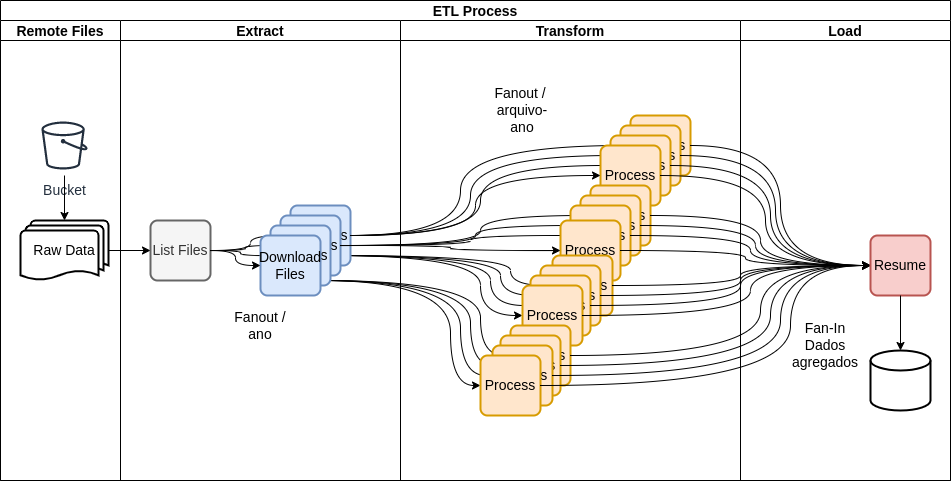

The diagram above was exported from draw.io. Its source (the exported page's mxGraphModel, read from the mxfile embedded in the PNG):
<mxGraphModel dx="1422" dy="1616" grid="1" gridSize="10" guides="1" tooltips="1" connect="1" arrows="1" fold="1" page="1" pageScale="1" pageWidth="1100" pageHeight="850" math="0" shadow="0">
  <root>
    <mxCell id="0" />
    <mxCell id="1" parent="0" />
    <mxCell id="2" value="ETL Process" style="swimlane;childLayout=stackLayout;resizeParent=1;resizeParentMax=0;startSize=20;fontSize=14;fontColor=#000000;strokeWidth=1;fillColor=default;" vertex="1" parent="1">
      <mxGeometry x="90" y="-180" width="950" height="480" as="geometry" />
    </mxCell>
    <mxCell id="9" value="Remote Files" style="swimlane;startSize=20;fontSize=14;fontColor=#000000;strokeWidth=1;fillColor=default;" vertex="1" parent="2">
      <mxGeometry y="20" width="120" height="460" as="geometry" />
    </mxCell>
    <mxCell id="10" value="Extract" style="swimlane;startSize=20;fontSize=14;fontColor=#000000;strokeWidth=1;fillColor=default;" vertex="1" parent="2">
      <mxGeometry x="120" y="20" width="280" height="460" as="geometry" />
    </mxCell>
    <mxCell id="11" value="Transform" style="swimlane;startSize=20;fontSize=14;fontColor=#000000;strokeWidth=1;fillColor=default;" vertex="1" parent="2">
      <mxGeometry x="400" y="20" width="340" height="460" as="geometry" />
    </mxCell>
    <mxCell id="14" value="Load" style="swimlane;startSize=20;fontSize=14;fontColor=#000000;strokeWidth=1;fillColor=default;" vertex="1" parent="2">
      <mxGeometry x="740" y="20" width="210" height="460" as="geometry" />
    </mxCell>
    <mxCell id="15" value="Raw Data" style="strokeWidth=2;html=1;shape=mxgraph.flowchart.multi-document;whiteSpace=wrap;fontSize=14;fontColor=#000000;fillColor=default;" vertex="1" parent="1">
      <mxGeometry x="110" y="40" width="88" height="60" as="geometry" />
    </mxCell>
    <mxCell id="16" value="Bucket" style="outlineConnect=0;fontColor=#232F3E;gradientColor=none;strokeColor=#232F3E;fillColor=#ffffff;dashed=0;verticalLabelPosition=bottom;verticalAlign=top;align=center;html=1;fontSize=14;fontStyle=0;aspect=fixed;shape=mxgraph.aws4.resourceIcon;resIcon=mxgraph.aws4.bucket;" vertex="1" parent="1">
      <mxGeometry x="124" y="-65" width="60" height="60" as="geometry" />
    </mxCell>
    <mxCell id="17" value="" style="edgeStyle=orthogonalEdgeStyle;rounded=0;orthogonalLoop=1;jettySize=auto;html=1;fontSize=14;fontColor=#000000;strokeColor=#000000;curved=1;" edge="1" source="16" target="15" parent="1">
      <mxGeometry relative="1" as="geometry" />
    </mxCell>
    <mxCell id="18" value="List Files" style="rounded=1;whiteSpace=wrap;html=1;absoluteArcSize=1;arcSize=14;strokeWidth=2;fontSize=14;fontColor=#333333;fillColor=#f5f5f5;strokeColor=#666666;imageWidth=15;imageHeight=15;" vertex="1" parent="1">
      <mxGeometry x="240" y="40" width="60" height="60" as="geometry" />
    </mxCell>
    <mxCell id="19" style="edgeStyle=orthogonalEdgeStyle;rounded=0;orthogonalLoop=1;jettySize=auto;html=1;fontSize=14;fontColor=#000000;strokeColor=#000000;curved=1;" edge="1" source="15" target="18" parent="1">
      <mxGeometry relative="1" as="geometry" />
    </mxCell>
    <mxCell id="20" style="edgeStyle=orthogonalEdgeStyle;rounded=0;orthogonalLoop=1;jettySize=auto;html=1;fontSize=14;fontColor=#000000;strokeColor=#000000;curved=1;" edge="1" source="18" target="23" parent="1">
      <mxGeometry relative="1" as="geometry">
        <mxPoint x="400" y="-5" as="targetPoint" />
      </mxGeometry>
    </mxCell>
    <mxCell id="21" style="edgeStyle=orthogonalEdgeStyle;rounded=0;orthogonalLoop=1;jettySize=auto;html=1;fontSize=14;fontColor=#000000;strokeColor=#000000;curved=1;" edge="1" source="18" target="25" parent="1">
      <mxGeometry relative="1" as="geometry" />
    </mxCell>
    <mxCell id="22" style="edgeStyle=orthogonalEdgeStyle;rounded=0;orthogonalLoop=1;jettySize=auto;html=1;fontSize=14;fontColor=#000000;strokeColor=#000000;curved=1;" edge="1" source="18" target="24" parent="1">
      <mxGeometry relative="1" as="geometry" />
    </mxCell>
    <mxCell id="23" value="List Files" style="rounded=1;whiteSpace=wrap;html=1;absoluteArcSize=1;arcSize=14;strokeWidth=2;fontSize=14;fillColor=#dae8fc;strokeColor=#6c8ebf;imageWidth=15;imageHeight=15;" vertex="1" parent="1">
      <mxGeometry x="380" y="25" width="60" height="60" as="geometry" />
    </mxCell>
    <mxCell id="24" value="List Files" style="rounded=1;whiteSpace=wrap;html=1;absoluteArcSize=1;arcSize=14;strokeWidth=2;fontSize=14;fillColor=#dae8fc;strokeColor=#6c8ebf;imageWidth=15;imageHeight=15;" vertex="1" parent="1">
      <mxGeometry x="370" y="35" width="60" height="60" as="geometry" />
    </mxCell>
    <mxCell id="25" value="List Files" style="rounded=1;whiteSpace=wrap;html=1;absoluteArcSize=1;arcSize=14;strokeWidth=2;fontSize=14;fillColor=#dae8fc;strokeColor=#6c8ebf;imageWidth=15;imageHeight=15;" vertex="1" parent="1">
      <mxGeometry x="360" y="45" width="60" height="60" as="geometry" />
    </mxCell>
    <mxCell id="26" value="Download Files&lt;br style=&quot;font-size: 14px;&quot;&gt;" style="rounded=1;whiteSpace=wrap;html=1;absoluteArcSize=1;arcSize=14;strokeWidth=2;fontSize=14;fillColor=#dae8fc;strokeColor=#6c8ebf;imageWidth=15;imageHeight=15;" vertex="1" parent="1">
      <mxGeometry x="350" y="55" width="60" height="60" as="geometry" />
    </mxCell>
    <mxCell id="27" style="edgeStyle=orthogonalEdgeStyle;rounded=0;orthogonalLoop=1;jettySize=auto;html=1;fontSize=14;fontColor=#000000;strokeColor=#000000;curved=1;" edge="1" source="18" target="26" parent="1">
      <mxGeometry relative="1" as="geometry" />
    </mxCell>
    <mxCell id="28" value="Fanout / ano" style="text;html=1;strokeColor=none;fillColor=none;align=center;verticalAlign=middle;whiteSpace=wrap;rounded=0;fontSize=14;fontColor=#000000;" vertex="1" parent="1">
      <mxGeometry x="320" y="130" width="60" height="30" as="geometry" />
    </mxCell>
    <mxCell id="29" style="edgeStyle=orthogonalEdgeStyle;curved=1;rounded=0;orthogonalLoop=1;jettySize=auto;html=1;fontSize=14;fontColor=#000000;strokeColor=#000000;" edge="1" source="23" target="35" parent="1">
      <mxGeometry relative="1" as="geometry">
        <Array as="points">
          <mxPoint x="550" y="55" />
          <mxPoint x="550" y="-35" />
        </Array>
      </mxGeometry>
    </mxCell>
    <mxCell id="30" style="edgeStyle=orthogonalEdgeStyle;curved=1;rounded=0;orthogonalLoop=1;jettySize=auto;html=1;fontSize=14;fontColor=#000000;strokeColor=#000000;" edge="1" source="23" target="36" parent="1">
      <mxGeometry relative="1" as="geometry">
        <Array as="points">
          <mxPoint x="560" y="55" />
          <mxPoint x="560" y="-25" />
        </Array>
      </mxGeometry>
    </mxCell>
    <mxCell id="31" style="edgeStyle=orthogonalEdgeStyle;curved=1;rounded=0;orthogonalLoop=1;jettySize=auto;html=1;fontSize=14;fontColor=#000000;strokeColor=#000000;" edge="1" source="23" target="37" parent="1">
      <mxGeometry relative="1" as="geometry">
        <Array as="points">
          <mxPoint x="570" y="55" />
          <mxPoint x="570" y="-15" />
        </Array>
      </mxGeometry>
    </mxCell>
    <mxCell id="32" style="edgeStyle=orthogonalEdgeStyle;curved=1;rounded=0;orthogonalLoop=1;jettySize=auto;html=1;fontSize=14;fontColor=#000000;strokeColor=#000000;" edge="1" source="24" target="39" parent="1">
      <mxGeometry relative="1" as="geometry">
        <Array as="points">
          <mxPoint x="570" y="65" />
          <mxPoint x="570" y="35" />
        </Array>
      </mxGeometry>
    </mxCell>
    <mxCell id="33" style="edgeStyle=orthogonalEdgeStyle;curved=1;rounded=0;orthogonalLoop=1;jettySize=auto;html=1;fontSize=14;fontColor=#000000;strokeColor=#000000;" edge="1" source="24" target="40" parent="1">
      <mxGeometry relative="1" as="geometry">
        <Array as="points">
          <mxPoint x="565" y="65" />
          <mxPoint x="565" y="45" />
        </Array>
      </mxGeometry>
    </mxCell>
    <mxCell id="34" style="edgeStyle=orthogonalEdgeStyle;curved=1;rounded=0;orthogonalLoop=1;jettySize=auto;html=1;fontSize=14;fontColor=#000000;strokeColor=#000000;" edge="1" source="24" target="41" parent="1">
      <mxGeometry relative="1" as="geometry">
        <Array as="points">
          <mxPoint x="560" y="65" />
          <mxPoint x="560" y="55" />
        </Array>
      </mxGeometry>
    </mxCell>
    <mxCell id="35" value="Process" style="rounded=1;whiteSpace=wrap;html=1;absoluteArcSize=1;arcSize=14;strokeWidth=2;fontSize=14;fillColor=#ffe6cc;strokeColor=#d79b00;imageWidth=15;imageHeight=15;" vertex="1" parent="1">
      <mxGeometry x="720" y="-65" width="60" height="60" as="geometry" />
    </mxCell>
    <mxCell id="36" value="Process" style="rounded=1;whiteSpace=wrap;html=1;absoluteArcSize=1;arcSize=14;strokeWidth=2;fontSize=14;fillColor=#ffe6cc;strokeColor=#d79b00;imageWidth=15;imageHeight=15;" vertex="1" parent="1">
      <mxGeometry x="710" y="-55" width="60" height="60" as="geometry" />
    </mxCell>
    <mxCell id="37" value="Process" style="rounded=1;whiteSpace=wrap;html=1;absoluteArcSize=1;arcSize=14;strokeWidth=2;fontSize=14;fillColor=#ffe6cc;strokeColor=#d79b00;imageWidth=15;imageHeight=15;" vertex="1" parent="1">
      <mxGeometry x="700" y="-45" width="60" height="60" as="geometry" />
    </mxCell>
    <mxCell id="38" value="Process" style="rounded=1;whiteSpace=wrap;html=1;absoluteArcSize=1;arcSize=14;strokeWidth=2;fontSize=14;fillColor=#ffe6cc;strokeColor=#d79b00;imageWidth=15;imageHeight=15;" vertex="1" parent="1">
      <mxGeometry x="690" y="-35" width="60" height="60" as="geometry" />
    </mxCell>
    <mxCell id="39" value="Process" style="rounded=1;whiteSpace=wrap;html=1;absoluteArcSize=1;arcSize=14;strokeWidth=2;fontSize=14;fillColor=#ffe6cc;strokeColor=#d79b00;imageWidth=15;imageHeight=15;" vertex="1" parent="1">
      <mxGeometry x="680" y="5" width="60" height="60" as="geometry" />
    </mxCell>
    <mxCell id="40" value="Process" style="rounded=1;whiteSpace=wrap;html=1;absoluteArcSize=1;arcSize=14;strokeWidth=2;fontSize=14;fillColor=#ffe6cc;strokeColor=#d79b00;imageWidth=15;imageHeight=15;" vertex="1" parent="1">
      <mxGeometry x="670" y="15" width="60" height="60" as="geometry" />
    </mxCell>
    <mxCell id="41" value="Process" style="rounded=1;whiteSpace=wrap;html=1;absoluteArcSize=1;arcSize=14;strokeWidth=2;fontSize=14;fillColor=#ffe6cc;strokeColor=#d79b00;imageWidth=15;imageHeight=15;" vertex="1" parent="1">
      <mxGeometry x="660" y="25" width="60" height="60" as="geometry" />
    </mxCell>
    <mxCell id="42" value="Process" style="rounded=1;whiteSpace=wrap;html=1;absoluteArcSize=1;arcSize=14;strokeWidth=2;fontSize=14;fillColor=#ffe6cc;strokeColor=#d79b00;imageWidth=15;imageHeight=15;" vertex="1" parent="1">
      <mxGeometry x="650" y="40" width="60" height="60" as="geometry" />
    </mxCell>
    <mxCell id="43" value="Process" style="rounded=1;whiteSpace=wrap;html=1;absoluteArcSize=1;arcSize=14;strokeWidth=2;fontSize=14;fillColor=#ffe6cc;strokeColor=#d79b00;imageWidth=15;imageHeight=15;" vertex="1" parent="1">
      <mxGeometry x="642" y="75" width="60" height="60" as="geometry" />
    </mxCell>
    <mxCell id="3" style="edgeStyle=orthogonalEdgeStyle;curved=1;rounded=0;orthogonalLoop=1;jettySize=auto;html=1;fontSize=14;fontColor=#000000;strokeColor=#000000;" edge="1" parent="1" source="25" target="43">
      <mxGeometry relative="1" as="geometry">
        <Array as="points">
          <mxPoint x="600" y="75" />
          <mxPoint x="600" y="105" />
        </Array>
      </mxGeometry>
    </mxCell>
    <mxCell id="44" value="Process" style="rounded=1;whiteSpace=wrap;html=1;absoluteArcSize=1;arcSize=14;strokeWidth=2;fontSize=14;fillColor=#ffe6cc;strokeColor=#d79b00;imageWidth=15;imageHeight=15;" vertex="1" parent="1">
      <mxGeometry x="630" y="85" width="60" height="60" as="geometry" />
    </mxCell>
    <mxCell id="4" style="edgeStyle=orthogonalEdgeStyle;curved=1;rounded=0;orthogonalLoop=1;jettySize=auto;html=1;fontSize=14;fontColor=#000000;strokeColor=#000000;" edge="1" parent="1" source="25" target="44">
      <mxGeometry relative="1" as="geometry">
        <Array as="points">
          <mxPoint x="590" y="75" />
          <mxPoint x="590" y="115" />
        </Array>
      </mxGeometry>
    </mxCell>
    <mxCell id="45" value="Process" style="rounded=1;whiteSpace=wrap;html=1;absoluteArcSize=1;arcSize=14;strokeWidth=2;fontSize=14;fillColor=#ffe6cc;strokeColor=#d79b00;imageWidth=15;imageHeight=15;" vertex="1" parent="1">
      <mxGeometry x="620" y="95" width="60" height="60" as="geometry" />
    </mxCell>
    <mxCell id="5" style="edgeStyle=orthogonalEdgeStyle;curved=1;rounded=0;orthogonalLoop=1;jettySize=auto;html=1;fontSize=14;fontColor=#000000;strokeColor=#000000;" edge="1" parent="1" source="25" target="45">
      <mxGeometry relative="1" as="geometry">
        <Array as="points">
          <mxPoint x="580" y="75" />
          <mxPoint x="580" y="125" />
        </Array>
      </mxGeometry>
    </mxCell>
    <mxCell id="46" value="Process" style="rounded=1;whiteSpace=wrap;html=1;absoluteArcSize=1;arcSize=14;strokeWidth=2;fontSize=14;fillColor=#ffe6cc;strokeColor=#d79b00;imageWidth=15;imageHeight=15;" vertex="1" parent="1">
      <mxGeometry x="612" y="105" width="60" height="60" as="geometry" />
    </mxCell>
    <mxCell id="12" style="edgeStyle=orthogonalEdgeStyle;curved=1;rounded=0;orthogonalLoop=1;jettySize=auto;html=1;fontSize=14;fontColor=#000000;strokeColor=#000000;" edge="1" parent="1" source="25" target="46">
      <mxGeometry relative="1" as="geometry">
        <Array as="points">
          <mxPoint x="570" y="75" />
          <mxPoint x="570" y="135" />
        </Array>
      </mxGeometry>
    </mxCell>
    <mxCell id="47" value="Process" style="rounded=1;whiteSpace=wrap;html=1;absoluteArcSize=1;arcSize=14;strokeWidth=2;fontSize=14;fillColor=#ffe6cc;strokeColor=#d79b00;imageWidth=15;imageHeight=15;" vertex="1" parent="1">
      <mxGeometry x="600" y="145" width="60" height="60" as="geometry" />
    </mxCell>
    <mxCell id="6" style="edgeStyle=orthogonalEdgeStyle;curved=1;rounded=0;orthogonalLoop=1;jettySize=auto;html=1;fontSize=14;fontColor=#000000;strokeColor=#000000;" edge="1" parent="1" source="26" target="47">
      <mxGeometry relative="1" as="geometry">
        <Array as="points">
          <mxPoint x="570" y="100" />
          <mxPoint x="570" y="175" />
        </Array>
      </mxGeometry>
    </mxCell>
    <mxCell id="48" value="Process" style="rounded=1;whiteSpace=wrap;html=1;absoluteArcSize=1;arcSize=14;strokeWidth=2;fontSize=14;fillColor=#ffe6cc;strokeColor=#d79b00;imageWidth=15;imageHeight=15;" vertex="1" parent="1">
      <mxGeometry x="590" y="155" width="60" height="60" as="geometry" />
    </mxCell>
    <mxCell id="7" style="edgeStyle=orthogonalEdgeStyle;curved=1;rounded=0;orthogonalLoop=1;jettySize=auto;html=1;fontSize=14;fontColor=#000000;strokeColor=#000000;" edge="1" parent="1" source="26" target="48">
      <mxGeometry relative="1" as="geometry">
        <Array as="points">
          <mxPoint x="560" y="100" />
          <mxPoint x="560" y="185" />
        </Array>
      </mxGeometry>
    </mxCell>
    <mxCell id="49" value="Process" style="rounded=1;whiteSpace=wrap;html=1;absoluteArcSize=1;arcSize=14;strokeWidth=2;fontSize=14;fillColor=#ffe6cc;strokeColor=#d79b00;imageWidth=15;imageHeight=15;" vertex="1" parent="1">
      <mxGeometry x="582" y="165" width="60" height="60" as="geometry" />
    </mxCell>
    <mxCell id="8" style="edgeStyle=orthogonalEdgeStyle;curved=1;rounded=0;orthogonalLoop=1;jettySize=auto;html=1;fontSize=14;fontColor=#000000;strokeColor=#000000;" edge="1" parent="1" source="26" target="49">
      <mxGeometry relative="1" as="geometry">
        <Array as="points">
          <mxPoint x="550" y="100" />
          <mxPoint x="550" y="195" />
        </Array>
      </mxGeometry>
    </mxCell>
    <mxCell id="50" value="Process" style="rounded=1;whiteSpace=wrap;html=1;absoluteArcSize=1;arcSize=14;strokeWidth=2;fontSize=14;fillColor=#ffe6cc;strokeColor=#d79b00;imageWidth=15;imageHeight=15;" vertex="1" parent="1">
      <mxGeometry x="570" y="175" width="60" height="60" as="geometry" />
    </mxCell>
    <mxCell id="13" style="edgeStyle=orthogonalEdgeStyle;curved=1;rounded=0;orthogonalLoop=1;jettySize=auto;html=1;fontSize=14;fontColor=#000000;strokeColor=#000000;" edge="1" parent="1" source="26" target="50">
      <mxGeometry relative="1" as="geometry">
        <Array as="points">
          <mxPoint x="540" y="100" />
          <mxPoint x="540" y="205" />
        </Array>
      </mxGeometry>
    </mxCell>
    <mxCell id="51" value="Fanout /&amp;nbsp;&lt;br style=&quot;font-size: 14px;&quot;&gt;arquivo-ano" style="text;html=1;strokeColor=none;fillColor=none;align=center;verticalAlign=middle;whiteSpace=wrap;rounded=0;fontSize=14;fontColor=#000000;" vertex="1" parent="1">
      <mxGeometry x="582" y="-85" width="60" height="30" as="geometry" />
    </mxCell>
    <mxCell id="52" style="edgeStyle=orthogonalEdgeStyle;curved=1;rounded=0;orthogonalLoop=1;jettySize=auto;html=1;fontSize=14;fontColor=#000000;strokeColor=#000000;" edge="1" source="23" target="38" parent="1">
      <mxGeometry relative="1" as="geometry" />
    </mxCell>
    <mxCell id="53" style="edgeStyle=orthogonalEdgeStyle;curved=1;rounded=0;orthogonalLoop=1;jettySize=auto;html=1;fontSize=14;fontColor=#000000;strokeColor=#000000;" edge="1" source="24" target="42" parent="1">
      <mxGeometry relative="1" as="geometry" />
    </mxCell>
    <mxCell id="54" style="edgeStyle=orthogonalEdgeStyle;curved=1;rounded=0;orthogonalLoop=1;jettySize=auto;html=1;entryX=0;entryY=0.5;entryDx=0;entryDy=0;fontSize=14;fontColor=#000000;strokeColor=#000000;" edge="1" source="50" target="70" parent="1">
      <mxGeometry relative="1" as="geometry">
        <Array as="points">
          <mxPoint x="880" y="205" />
          <mxPoint x="880" y="85" />
        </Array>
      </mxGeometry>
    </mxCell>
    <mxCell id="55" style="edgeStyle=orthogonalEdgeStyle;curved=1;rounded=0;orthogonalLoop=1;jettySize=auto;html=1;entryX=0;entryY=0.5;entryDx=0;entryDy=0;fontSize=14;fontColor=#000000;strokeColor=#000000;" edge="1" source="49" target="70" parent="1">
      <mxGeometry relative="1" as="geometry">
        <Array as="points">
          <mxPoint x="870" y="195" />
          <mxPoint x="870" y="85" />
        </Array>
      </mxGeometry>
    </mxCell>
    <mxCell id="56" style="edgeStyle=orthogonalEdgeStyle;curved=1;rounded=0;orthogonalLoop=1;jettySize=auto;html=1;entryX=0;entryY=0.5;entryDx=0;entryDy=0;fontSize=14;fontColor=#000000;strokeColor=#000000;" edge="1" source="48" target="70" parent="1">
      <mxGeometry relative="1" as="geometry">
        <Array as="points">
          <mxPoint x="860" y="185" />
          <mxPoint x="860" y="85" />
        </Array>
      </mxGeometry>
    </mxCell>
    <mxCell id="57" style="edgeStyle=orthogonalEdgeStyle;curved=1;rounded=0;orthogonalLoop=1;jettySize=auto;html=1;entryX=0;entryY=0.5;entryDx=0;entryDy=0;fontSize=14;fontColor=#000000;strokeColor=#000000;" edge="1" source="47" target="70" parent="1">
      <mxGeometry relative="1" as="geometry">
        <Array as="points">
          <mxPoint x="850" y="175" />
          <mxPoint x="850" y="85" />
        </Array>
      </mxGeometry>
    </mxCell>
    <mxCell id="58" style="edgeStyle=orthogonalEdgeStyle;curved=1;rounded=0;orthogonalLoop=1;jettySize=auto;html=1;entryX=0;entryY=0.5;entryDx=0;entryDy=0;fontSize=14;fontColor=#000000;strokeColor=#000000;" edge="1" source="46" target="70" parent="1">
      <mxGeometry relative="1" as="geometry">
        <Array as="points">
          <mxPoint x="840" y="135" />
          <mxPoint x="840" y="85" />
        </Array>
      </mxGeometry>
    </mxCell>
    <mxCell id="59" style="edgeStyle=orthogonalEdgeStyle;curved=1;rounded=0;orthogonalLoop=1;jettySize=auto;html=1;fontSize=14;fontColor=#000000;strokeColor=#000000;" edge="1" source="45" target="70" parent="1">
      <mxGeometry relative="1" as="geometry">
        <Array as="points">
          <mxPoint x="830" y="125" />
          <mxPoint x="830" y="85" />
        </Array>
      </mxGeometry>
    </mxCell>
    <mxCell id="60" style="edgeStyle=orthogonalEdgeStyle;curved=1;rounded=0;orthogonalLoop=1;jettySize=auto;html=1;fontSize=14;fontColor=#000000;strokeColor=#000000;" edge="1" source="44" target="70" parent="1">
      <mxGeometry relative="1" as="geometry">
        <Array as="points">
          <mxPoint x="830" y="115" />
          <mxPoint x="830" y="85" />
        </Array>
      </mxGeometry>
    </mxCell>
    <mxCell id="61" style="edgeStyle=orthogonalEdgeStyle;curved=1;rounded=0;orthogonalLoop=1;jettySize=auto;html=1;fontSize=14;fontColor=#000000;strokeColor=#000000;" edge="1" source="43" target="70" parent="1">
      <mxGeometry relative="1" as="geometry">
        <Array as="points">
          <mxPoint x="830" y="105" />
          <mxPoint x="830" y="85" />
        </Array>
      </mxGeometry>
    </mxCell>
    <mxCell id="62" style="edgeStyle=orthogonalEdgeStyle;curved=1;rounded=0;orthogonalLoop=1;jettySize=auto;html=1;fontSize=14;fontColor=#000000;strokeColor=#000000;" edge="1" source="42" target="70" parent="1">
      <mxGeometry relative="1" as="geometry" />
    </mxCell>
    <mxCell id="63" style="edgeStyle=orthogonalEdgeStyle;curved=1;rounded=0;orthogonalLoop=1;jettySize=auto;html=1;fontSize=14;fontColor=#000000;strokeColor=#000000;" edge="1" source="41" target="70" parent="1">
      <mxGeometry relative="1" as="geometry" />
    </mxCell>
    <mxCell id="64" style="edgeStyle=orthogonalEdgeStyle;curved=1;rounded=0;orthogonalLoop=1;jettySize=auto;html=1;entryX=0;entryY=0.5;entryDx=0;entryDy=0;fontSize=14;fontColor=#000000;strokeColor=#000000;" edge="1" source="40" target="70" parent="1">
      <mxGeometry relative="1" as="geometry" />
    </mxCell>
    <mxCell id="65" style="edgeStyle=orthogonalEdgeStyle;curved=1;rounded=0;orthogonalLoop=1;jettySize=auto;html=1;entryX=0;entryY=0.5;entryDx=0;entryDy=0;fontSize=14;fontColor=#000000;strokeColor=#000000;" edge="1" source="39" target="70" parent="1">
      <mxGeometry relative="1" as="geometry" />
    </mxCell>
    <mxCell id="66" style="edgeStyle=orthogonalEdgeStyle;curved=1;rounded=0;orthogonalLoop=1;jettySize=auto;html=1;entryX=0;entryY=0.5;entryDx=0;entryDy=0;fontSize=14;fontColor=#000000;strokeColor=#000000;" edge="1" source="38" target="70" parent="1">
      <mxGeometry relative="1" as="geometry" />
    </mxCell>
    <mxCell id="67" style="edgeStyle=orthogonalEdgeStyle;curved=1;rounded=0;orthogonalLoop=1;jettySize=auto;html=1;entryX=0;entryY=0.5;entryDx=0;entryDy=0;fontSize=14;fontColor=#000000;strokeColor=#000000;" edge="1" source="37" target="70" parent="1">
      <mxGeometry relative="1" as="geometry" />
    </mxCell>
    <mxCell id="68" style="edgeStyle=orthogonalEdgeStyle;curved=1;rounded=0;orthogonalLoop=1;jettySize=auto;html=1;entryX=0;entryY=0.5;entryDx=0;entryDy=0;fontSize=14;fontColor=#000000;strokeColor=#000000;" edge="1" source="36" target="70" parent="1">
      <mxGeometry relative="1" as="geometry" />
    </mxCell>
    <mxCell id="69" style="edgeStyle=orthogonalEdgeStyle;curved=1;rounded=0;orthogonalLoop=1;jettySize=auto;html=1;entryX=0;entryY=0.5;entryDx=0;entryDy=0;fontSize=14;fontColor=#000000;strokeColor=#000000;" edge="1" source="35" target="70" parent="1">
      <mxGeometry relative="1" as="geometry" />
    </mxCell>
    <mxCell id="70" value="Resume" style="rounded=1;whiteSpace=wrap;html=1;absoluteArcSize=1;arcSize=14;strokeWidth=2;fontSize=14;fillColor=#f8cecc;strokeColor=#b85450;imageWidth=15;imageHeight=15;" vertex="1" parent="1">
      <mxGeometry x="960" y="55" width="60" height="60" as="geometry" />
    </mxCell>
    <mxCell id="71" value="Fan-In&lt;br style=&quot;font-size: 14px;&quot;&gt;Dados agregados" style="text;html=1;strokeColor=none;fillColor=none;align=center;verticalAlign=middle;whiteSpace=wrap;rounded=0;fontSize=14;fontColor=#000000;" vertex="1" parent="1">
      <mxGeometry x="870" y="150" width="90" height="30" as="geometry" />
    </mxCell>
    <mxCell id="72" value="" style="strokeWidth=2;html=1;shape=mxgraph.flowchart.database;whiteSpace=wrap;fontSize=14;fontColor=#000000;fillColor=default;" vertex="1" parent="1">
      <mxGeometry x="960" y="170" width="60" height="60" as="geometry" />
    </mxCell>
    <mxCell id="73" style="edgeStyle=orthogonalEdgeStyle;curved=1;rounded=0;orthogonalLoop=1;jettySize=auto;html=1;fontSize=14;fontColor=#000000;strokeColor=#000000;" edge="1" source="70" target="72" parent="1">
      <mxGeometry relative="1" as="geometry" />
    </mxCell>
  </root>
</mxGraphModel>